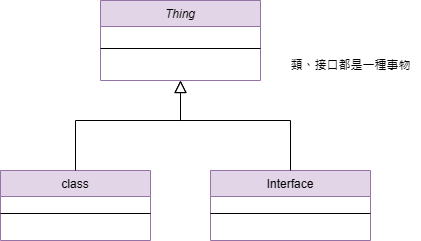

The diagram above was exported from draw.io. Its source (the exported page's mxGraphModel, read from the mxfile embedded in the PNG):
<mxGraphModel dx="1002" dy="535" grid="1" gridSize="10" guides="1" tooltips="1" connect="1" arrows="1" fold="1" page="1" pageScale="1" pageWidth="827" pageHeight="1169" math="0" shadow="0">
  <root>
    <mxCell id="WIyWlLk6GJQsqaUBKTNV-0" />
    <mxCell id="WIyWlLk6GJQsqaUBKTNV-1" parent="WIyWlLk6GJQsqaUBKTNV-0" />
    <mxCell id="zkfFHV4jXpPFQw0GAbJ--0" value="Thing" style="swimlane;fontStyle=2;align=center;verticalAlign=top;childLayout=stackLayout;horizontal=1;startSize=26;horizontalStack=0;resizeParent=1;resizeLast=0;collapsible=1;marginBottom=0;rounded=0;shadow=0;strokeWidth=1;fillColor=#e1d5e7;strokeColor=#9673a6;" parent="WIyWlLk6GJQsqaUBKTNV-1" vertex="1">
      <mxGeometry x="300" y="90" width="160" height="80" as="geometry">
        <mxRectangle x="230" y="140" width="160" height="26" as="alternateBounds" />
      </mxGeometry>
    </mxCell>
    <mxCell id="zkfFHV4jXpPFQw0GAbJ--4" value="" style="line;html=1;strokeWidth=1;align=left;verticalAlign=middle;spacingTop=-1;spacingLeft=3;spacingRight=3;rotatable=0;labelPosition=right;points=[];portConstraint=eastwest;" parent="zkfFHV4jXpPFQw0GAbJ--0" vertex="1">
      <mxGeometry y="26" width="160" height="44" as="geometry" />
    </mxCell>
    <mxCell id="zkfFHV4jXpPFQw0GAbJ--6" value="class" style="swimlane;fontStyle=0;align=center;verticalAlign=top;childLayout=stackLayout;horizontal=1;startSize=26;horizontalStack=0;resizeParent=1;resizeLast=0;collapsible=1;marginBottom=0;rounded=0;shadow=0;strokeWidth=1;fillColor=#e1d5e7;strokeColor=#9673a6;" parent="WIyWlLk6GJQsqaUBKTNV-1" vertex="1">
      <mxGeometry x="200" y="260" width="150" height="70" as="geometry">
        <mxRectangle x="130" y="380" width="160" height="26" as="alternateBounds" />
      </mxGeometry>
    </mxCell>
    <mxCell id="zkfFHV4jXpPFQw0GAbJ--9" value="" style="line;html=1;strokeWidth=1;align=left;verticalAlign=middle;spacingTop=-1;spacingLeft=3;spacingRight=3;rotatable=0;labelPosition=right;points=[];portConstraint=eastwest;" parent="zkfFHV4jXpPFQw0GAbJ--6" vertex="1">
      <mxGeometry y="26" width="150" height="34" as="geometry" />
    </mxCell>
    <mxCell id="zkfFHV4jXpPFQw0GAbJ--12" value="" style="endArrow=block;endSize=10;endFill=0;shadow=0;strokeWidth=1;rounded=0;edgeStyle=elbowEdgeStyle;elbow=vertical;" parent="WIyWlLk6GJQsqaUBKTNV-1" source="zkfFHV4jXpPFQw0GAbJ--6" target="zkfFHV4jXpPFQw0GAbJ--0" edge="1">
      <mxGeometry width="160" relative="1" as="geometry">
        <mxPoint x="280" y="123" as="sourcePoint" />
        <mxPoint x="280" y="123" as="targetPoint" />
        <Array as="points">
          <mxPoint x="380" y="210" />
        </Array>
      </mxGeometry>
    </mxCell>
    <mxCell id="zkfFHV4jXpPFQw0GAbJ--13" value="Interface" style="swimlane;fontStyle=0;align=center;verticalAlign=top;childLayout=stackLayout;horizontal=1;startSize=26;horizontalStack=0;resizeParent=1;resizeLast=0;collapsible=1;marginBottom=0;rounded=0;shadow=0;strokeWidth=1;fillColor=#e1d5e7;strokeColor=#9673a6;" parent="WIyWlLk6GJQsqaUBKTNV-1" vertex="1">
      <mxGeometry x="410" y="260" width="160" height="70" as="geometry">
        <mxRectangle x="340" y="380" width="170" height="26" as="alternateBounds" />
      </mxGeometry>
    </mxCell>
    <mxCell id="zkfFHV4jXpPFQw0GAbJ--15" value="" style="line;html=1;strokeWidth=1;align=left;verticalAlign=middle;spacingTop=-1;spacingLeft=3;spacingRight=3;rotatable=0;labelPosition=right;points=[];portConstraint=eastwest;" parent="zkfFHV4jXpPFQw0GAbJ--13" vertex="1">
      <mxGeometry y="26" width="160" height="34" as="geometry" />
    </mxCell>
    <mxCell id="zkfFHV4jXpPFQw0GAbJ--16" value="" style="endArrow=block;endSize=10;endFill=0;shadow=0;strokeWidth=1;rounded=0;edgeStyle=elbowEdgeStyle;elbow=vertical;" parent="WIyWlLk6GJQsqaUBKTNV-1" source="zkfFHV4jXpPFQw0GAbJ--13" target="zkfFHV4jXpPFQw0GAbJ--0" edge="1">
      <mxGeometry width="160" relative="1" as="geometry">
        <mxPoint x="290" y="293" as="sourcePoint" />
        <mxPoint x="390" y="191" as="targetPoint" />
        <Array as="points">
          <mxPoint x="380" y="210" />
        </Array>
      </mxGeometry>
    </mxCell>
    <mxCell id="oM0O078EFzq6pJW8zUo0-1" value="類、接口都是一種事物" style="text;html=1;align=center;verticalAlign=middle;resizable=0;points=[];autosize=1;strokeColor=none;fillColor=none;" vertex="1" parent="WIyWlLk6GJQsqaUBKTNV-1">
      <mxGeometry x="480" y="140" width="140" height="30" as="geometry" />
    </mxCell>
  </root>
</mxGraphModel>